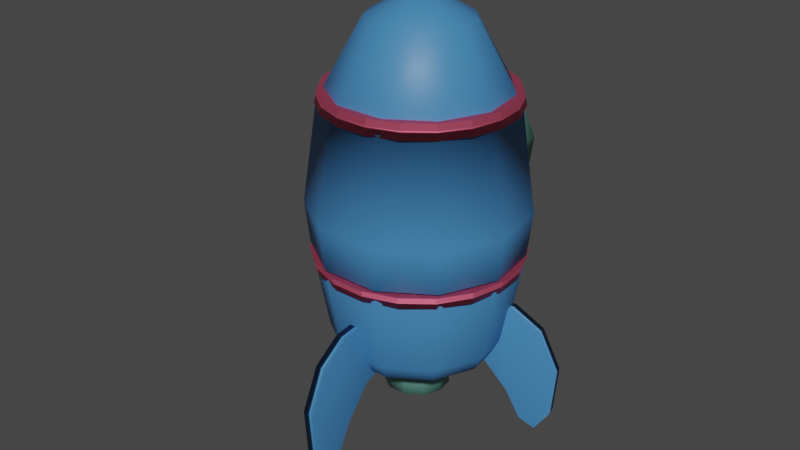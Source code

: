 # Source: Nau_espacial_COLORES_BASE.blend  (saved by Blender 3.1.7; exported with 4.5.12 LTS)
import bpy
from mathutils import Matrix  # noqa: F401  (used for matrix-valued properties, if any)

bpy.ops.wm.read_factory_settings(use_empty=True)
scene = bpy.context.scene
scene.name = 'Scene'

# ---- collections
col_collection = bpy.data.collections.new('Collection'); scene.collection.children.link(col_collection)

# ---- materials (node trees are filled in below, after node groups)
mat_nau_spacial = bpy.data.materials.new('nau spacial')
mat_nau_spacial.use_transparent_shadow = False
mat_metal = bpy.data.materials.new('metal')
mat_metal.use_transparent_shadow = False
mat_material_004 = bpy.data.materials.new('Material.004')
mat_material_004.use_transparent_shadow = False
mat_material_005 = bpy.data.materials.new('Material.005')
mat_material_005.use_transparent_shadow = False

# ---- material node trees
mat_nau_spacial.use_nodes = True; mat_nau_spacial.node_tree.nodes.clear()
_N = mat_nau_spacial.node_tree.nodes; _L = mat_nau_spacial.node_tree.links
n0 = _N.new('ShaderNodeShaderToRGB'); n0.name = 'Sombreador a RVA'; n0.location = (154, 337)
n1 = _N.new('ShaderNodeValToRGB'); n1.name = 'Rampa de color'; n1.location = (360, 447)
n1.color_ramp.interpolation = 'CONSTANT'
while len(n1.color_ramp.elements) > 1: n1.color_ramp.elements.remove(n1.color_ramp.elements[-1])
n1.color_ramp.elements[0].position = 0.1136; n1.color_ramp.elements[0].color = (0.04421, 0.08282, 0.2594, 1.0)
_e = n1.color_ramp.elements.new(0.2602); _e.color = (0.05448, 0.2195, 0.4969, 1.0)
_e = n1.color_ramp.elements.new(0.4614); _e.color = (0.0865, 0.4851, 0.9823, 1.0)
_e = n1.color_ramp.elements.new(0.6318); _e.color = (0.4397, 0.5711, 1.0, 1.0)
n2 = _N.new('ShaderNodeOutputMaterial'); n2.name = 'Material Output'; n2.location = (228, 50)
n3 = _N.new('ShaderNodeBsdfPrincipled'); n3.name = 'Principled BSDF'; n3.location = (-119, 304)
n3.distribution = 'GGX'
n3.subsurface_method = 'BURLEY'
n3.inputs[0].default_value = (0.05448, 0.2195, 0.4969, 1.0)
n3.inputs[3].default_value = 1.45
n3.inputs[27].default_value = (0.0, 0.0, 0.0, 1.0)
n3.inputs[28].default_value = 1.0
_L.new(n0.outputs[0], n1.inputs[0])
_L.new(n3.outputs[0], n2.inputs[0])
n2.is_active_output = True
mat_metal.use_nodes = True; mat_metal.node_tree.nodes.clear()
_N = mat_metal.node_tree.nodes; _L = mat_metal.node_tree.links
n0 = _N.new('ShaderNodeBsdfPrincipled'); n0.name = 'Principled BSDF'; n0.location = (-225, 295)
n0.width = 180
n0.distribution = 'GGX'
n0.subsurface_method = 'BURLEY'
n0.inputs[0].default_value = (0.1248, 0.3095, 0.2623, 1.0)
n0.inputs[3].default_value = 1.45
n0.inputs[27].default_value = (0.0, 0.0, 0.0, 1.0)
n0.inputs[28].default_value = 1.0
n1 = _N.new('ShaderNodeShaderToRGB'); n1.name = 'Sombreador a RVA'; n1.location = (34, 284)
n2 = _N.new('ShaderNodeValToRGB'); n2.name = 'Rampa de color'; n2.location = (216, 290)
n2.color_ramp.interpolation = 'CONSTANT'
while len(n2.color_ramp.elements) > 1: n2.color_ramp.elements.remove(n2.color_ramp.elements[-1])
n2.color_ramp.elements[0].position = 0.0; n2.color_ramp.elements[0].color = (0.0335, 0.1108, 0.09047, 1.0)
_e = n2.color_ramp.elements.new(0.1318); _e.color = (0.1248, 0.3095, 0.2623, 1.0)
_e = n2.color_ramp.elements.new(0.3409); _e.color = (0.3263, 0.4617, 0.4301, 1.0)
_e = n2.color_ramp.elements.new(0.5909); _e.color = (0.7041, 1.0, 0.9308, 1.0)
n3 = _N.new('ShaderNodeOutputMaterial'); n3.name = 'Material Output'; n3.location = (70, 13)
_L.new(n1.outputs[0], n2.inputs[0])
_L.new(n0.outputs[0], n3.inputs[0])
n3.is_active_output = True
mat_material_004.use_nodes = True; mat_material_004.node_tree.nodes.clear()
_N = mat_material_004.node_tree.nodes; _L = mat_material_004.node_tree.links
n0 = _N.new('ShaderNodeBsdfPrincipled'); n0.name = 'Principled BSDF'; n0.location = (10, 300)
n0.distribution = 'GGX'
n0.subsurface_method = 'BURLEY'
n0.inputs[0].default_value = (1.0, 0.159, 0.2789, 1.0)
n0.inputs[1].default_value = 1.0
n0.inputs[2].default_value = 0.6182
n0.inputs[3].default_value = 1.45
n0.inputs[13].default_value = 1.0
n0.inputs[27].default_value = (0.0, 0.0, 0.0, 1.0)
n0.inputs[28].default_value = 1.0
n1 = _N.new('ShaderNodeOutputMaterial'); n1.name = 'Material Output'; n1.location = (700, 228)
n2 = _N.new('ShaderNodeShaderToRGB'); n2.name = 'Sombreador a RVA'; n2.location = (282, 170)
n3 = _N.new('ShaderNodeValToRGB'); n3.name = 'Rampa de color'; n3.location = (405, 65)
n3.color_ramp.interpolation = 'CONSTANT'
while len(n3.color_ramp.elements) > 1: n3.color_ramp.elements.remove(n3.color_ramp.elements[-1])
n3.color_ramp.elements[0].position = 0.0; n3.color_ramp.elements[0].color = (0.9911, 0.04971, 0.3467, 1.0)
_e = n3.color_ramp.elements.new(0.04545); _e.color = (1.0, 0.159, 0.2789, 1.0)
_e = n3.color_ramp.elements.new(0.3909); _e.color = (1.0, 0.4621, 0.2307, 1.0)
_L.new(n2.outputs[0], n3.inputs[0])
_L.new(n0.outputs[0], n1.inputs[0])
n1.is_active_output = True
mat_material_005.use_nodes = True; mat_material_005.node_tree.nodes.clear()
_N = mat_material_005.node_tree.nodes; _L = mat_material_005.node_tree.links
n0 = _N.new('ShaderNodeOutputMaterial'); n0.name = 'Material Output'; n0.location = (456, 313)
n1 = _N.new('ShaderNodeBsdfPrincipled'); n1.name = 'Principled BSDF'; n1.location = (-328, 332)
n1.distribution = 'GGX'
n1.subsurface_method = 'BURLEY'
n1.inputs[0].default_value = (0.008023, 0.02732, 0.1195, 1.0)
n1.inputs[3].default_value = 1.45
n1.inputs[27].default_value = (0.0, 0.0, 0.0, 1.0)
n1.inputs[28].default_value = 1.0
n2 = _N.new('ShaderNodeValToRGB'); n2.name = 'Rampa de color'; n2.location = (189, 159)
n2.color_ramp.interpolation = 'CONSTANT'
while len(n2.color_ramp.elements) > 1: n2.color_ramp.elements.remove(n2.color_ramp.elements[-1])
n2.color_ramp.elements[0].position = 0.1136; n2.color_ramp.elements[0].color = (0.003923, 0.01075, 0.03989, 1.0)
_e = n2.color_ramp.elements.new(0.375); _e.color = (0.008023, 0.02732, 0.1195, 1.0)
_e = n2.color_ramp.elements.new(0.6); _e.color = (0.05286, 0.1022, 0.2874, 1.0)
_e = n2.color_ramp.elements.new(0.858); _e.color = (0.5305, 0.5149, 1.0, 1.0)
n3 = _N.new('ShaderNodeShaderToRGB'); n3.name = 'Sombreador a RVA'; n3.location = (-21, 124)
_L.new(n3.outputs[0], n2.inputs[0])
_L.new(n1.outputs[0], n0.inputs[0])
n0.is_active_output = True

# ---- world
world_world = bpy.data.worlds.new('World'); scene.world = world_world
world_world.use_nodes = True; world_world.node_tree.nodes.clear()
_N = world_world.node_tree.nodes; _L = world_world.node_tree.links
n0 = _N.new('ShaderNodeOutputWorld'); n0.name = 'World Output'; n0.location = (300, 300)
n1 = _N.new('ShaderNodeBackground'); n1.name = 'Background'; n1.location = (10, 300)
n1.inputs[0].default_value = (0.05088, 0.05088, 0.05088, 1.0)
_L.new(n1.outputs[0], n0.inputs[0])
n0.is_active_output = True
world_world.color = (0.05088, 0.05088, 0.05088)
world_world.use_sun_shadow = False
world_world.sun_shadow_jitter_overblur = 0.0

# ---- meshes
me_cilindro_001 = bpy.data.meshes.new('Cilindro.001')
me_cilindro_001.from_pydata([(-2.347e-09, 1.158, -0.08198), (0.0, 1.0, 1.0), (0.6258, 0.9738, -0.08198), (0.5406, 0.8413, 1.0), (1.053, 0.4809, -0.08198), (0.9096, 0.4154, 1.0), (1.146, -0.1647, -0.08198), (0.9898, -0.1423, 1.0), (0.8748, -0.758, -0.08198), (0.7557, -0.6549, 1.0), (0.3261, -1.111, -0.08198), (0.2817, -0.9595, 1.0), (-0.3261, -1.111, -0.08198), (-0.2817, -0.9595, 1.0), (-0.8748, -0.758, -0.08198), (-0.7557, -0.6549, 1.0), (-1.146, -0.1647, -0.08198), (-0.9898, -0.1423, 1.0), (-1.053, 0.4809, -0.08198), (-0.9096, 0.4154, 1.0), (-0.6258, 0.9738, -0.08198), (-0.5406, 0.8413, 1.0), (0.2938, 0.4572, 1.822), (-1.096e-08, 0.5435, 1.822), (0.4944, 0.2258, 1.822), (0.538, -0.07735, 1.822), (0.4108, -0.3559, 1.822), (0.1531, -0.5215, 1.822), (-0.1531, -0.5215, 1.822), (-0.4108, -0.3559, 1.822), (-0.538, -0.07735, 1.822), (-0.4944, 0.2258, 1.822), (-0.2938, 0.4572, 1.822), (0.08173, 0.1272, 2.04), (2.929e-08, 0.1512, 2.04), (0.1375, 0.0628, 2.04), (0.1496, -0.02151, 2.04), (0.1142, -0.09899, 2.04), (0.04259, -0.145, 2.04), (-0.04259, -0.145, 2.04), (-0.1142, -0.09899, 2.04), (-0.1496, -0.02151, 2.04), (-0.1375, 0.0628, 2.04), (-0.08173, 0.1272, 2.04), (1.743e-08, 0.9295, -1.53), (0.5025, 0.7819, -1.53), (0.8455, 0.3861, -1.53), (0.92, -0.1323, -1.53), (0.7025, -0.6087, -1.53), (0.2619, -0.8918, -1.53), (-0.2619, -0.8918, -1.53), (-0.7025, -0.6087, -1.53), (-0.92, -0.1323, -1.53), (-0.8455, 0.3861, -1.53), (-0.5025, 0.7819, -1.53), (5.96e-08, 0.538, -1.816), (4.261e-08, 0.8433, -1.694), (0.2909, 0.4526, -1.816), (0.4559, 0.7095, -1.694), (0.4894, 0.2235, -1.816), (0.7671, 0.3503, -1.694), (0.5326, -0.07657, -1.816), (0.8348, -0.12, -1.694), (0.4066, -0.3523, -1.816), (0.6374, -0.5523, -1.694), (0.1516, -0.5163, -1.816), (0.2376, -0.8092, -1.694), (-0.1516, -0.5163, -1.816), (-0.2376, -0.8092, -1.694), (-0.4066, -0.3523, -1.816), (-0.6374, -0.5523, -1.694), (-0.5326, -0.07657, -1.816), (-0.8348, -0.12, -1.694), (-0.4894, 0.2235, -1.816), (-0.7671, 0.3503, -1.694), (-0.2909, 0.4526, -1.816), (-0.4559, 0.7095, -1.694), (0.5208, 0.8104, 1.066), (0.5406, 0.8413, 1.0), (0.5076, 0.7898, 0.9922), (0.0, 1.0, 1.0), (-8.808e-10, 0.9633, 1.066), (9.616e-07, 0.9388, 0.9922), (0.8763, 0.4002, 1.066), (0.9096, 0.4154, 1.0), (0.854, 0.39, 0.9922), (0.9535, -0.1371, 1.066), (0.9898, -0.1423, 1.0), (0.9329, -0.1341, 0.9857), (0.728, -0.6308, 1.066), (0.7557, -0.6549, 1.0), (0.7123, -0.6172, 0.9857), (0.2714, -0.9243, 1.066), (0.2817, -0.9595, 1.0), (0.2655, -0.9043, 0.9857), (-0.2714, -0.9243, 1.066), (-0.2817, -0.9595, 1.0), (-0.2645, -0.9008, 0.9922), (-0.728, -0.6308, 1.066), (-0.7557, -0.6549, 1.0), (-0.7095, -0.6148, 0.9922), (-0.9535, -0.1371, 1.066), (-0.9898, -0.1423, 1.0), (-0.9329, -0.1341, 0.9857), (-0.8763, 0.4002, 1.066), (-0.9096, 0.4154, 1.0), (-0.8573, 0.3915, 0.9857), (-0.5208, 0.8104, 1.066), (-0.5406, 0.8413, 1.0), (-0.5076, 0.7898, 0.9922), (3.14e-09, 1.084, -0.6943), (1.093e-09, 1.108, -0.5469), (9.638e-07, 1.051, -0.5803), (0.5989, 0.9319, -0.5469), (0.5861, 0.9121, -0.6943), (0.568, 0.8838, -0.5803), (1.008, 0.4602, -0.5469), (0.9862, 0.4504, -0.6943), (0.9557, 0.4364, -0.5803), (1.096, -0.1576, -0.5469), (1.073, -0.1543, -0.6943), (1.04, -0.1495, -0.5803), (0.8371, -0.7254, -0.5469), (0.8194, -0.71, -0.6943), (0.794, -0.688, -0.5803), (0.3121, -1.063, -0.5469), (0.3054, -1.04, -0.6943), (0.296, -1.008, -0.5803), (-0.3121, -1.063, -0.5469), (-0.3054, -1.04, -0.6943), (-0.296, -1.008, -0.5803), (-0.8371, -0.7254, -0.5469), (-0.8194, -0.71, -0.6943), (-0.794, -0.688, -0.5803), (-1.096, -0.1576, -0.5469), (-1.073, -0.1543, -0.6943), (-1.04, -0.1495, -0.5803), (-1.008, 0.4602, -0.5469), (-0.9862, 0.4504, -0.6943), (-0.9557, 0.4364, -0.5803), (-0.5989, 0.9319, -0.5469), (-0.5861, 0.9121, -0.6943), (-0.568, 0.8838, -0.5803)], [], [(0, 1, 3, 2), (2, 3, 5, 4), (4, 5, 7, 6), (6, 7, 9, 8), (8, 9, 11, 10), (10, 11, 13, 12), (12, 13, 15, 14), (14, 15, 17, 16), (16, 17, 19, 18), (101, 98, 29, 30), (18, 19, 21, 20), (20, 21, 1, 0), (126, 129, 50, 49), (95, 92, 27, 28), (98, 95, 28, 29), (92, 89, 26, 27), (11, 9, 90, 93), (83, 77, 22, 24), (89, 86, 25, 26), (86, 83, 24, 25), (3, 1, 80, 78), (110, 114, 45, 44), (107, 104, 31, 32), (104, 101, 30, 31), (32, 31, 42, 43), (81, 107, 32, 23), (19, 17, 102, 105), (13, 11, 93, 96), (7, 5, 84, 87), (21, 19, 105, 108), (15, 13, 96, 99), (9, 7, 87, 90), (1, 21, 108, 80), (5, 3, 78, 84), (17, 15, 99, 102), (33, 34, 43, 42, 41, 40, 39, 38, 37, 36, 35), (29, 28, 39, 40), (26, 25, 36, 37), (23, 32, 43, 34), (22, 23, 34, 33), (30, 29, 40, 41), (27, 26, 37, 38), (24, 22, 33, 35), (31, 30, 41, 42), (28, 27, 38, 39), (25, 24, 35, 36), (135, 138, 53, 52), (123, 126, 49, 48), (141, 110, 44, 54), (120, 123, 48, 47), (0, 2, 113, 111), (117, 120, 47, 46), (138, 141, 54, 53), (132, 135, 52, 51), (14, 16, 134, 131), (129, 132, 51, 50), (114, 117, 46, 45), (8, 10, 125, 122), (2, 4, 116, 113), (45, 46, 60, 58), (16, 18, 137, 134), (10, 12, 128, 125), (4, 6, 119, 116), (18, 20, 140, 137), (12, 14, 131, 128), (6, 8, 122, 119), (55, 57, 59, 61, 63, 65, 67, 69, 71, 73, 75), (46, 47, 62, 60), (47, 48, 64, 62), (48, 49, 66, 64), (49, 50, 68, 66), (50, 51, 70, 68), (51, 52, 72, 70), (52, 53, 74, 72), (53, 54, 76, 74), (44, 45, 58, 56), (20, 0, 111, 140), (57, 55, 56, 58), (59, 57, 58, 60), (61, 59, 60, 62), (63, 61, 62, 64), (65, 63, 64, 66), (67, 65, 66, 68), (69, 67, 68, 70), (71, 69, 70, 72), (73, 71, 72, 74), (75, 73, 74, 76), (55, 75, 76, 56), (54, 44, 56, 76), (78, 80, 82, 79), (79, 82, 81, 77), (84, 78, 79, 85), (85, 79, 77, 83), (87, 84, 85, 88), (88, 85, 83, 86), (90, 87, 88, 91), (91, 88, 86, 89), (93, 90, 91, 94), (94, 91, 89, 92), (96, 93, 94, 97), (97, 94, 92, 95), (99, 96, 97, 100), (100, 97, 95, 98), (102, 99, 100, 103), (103, 100, 98, 101), (105, 102, 103, 106), (106, 103, 101, 104), (108, 105, 106, 109), (109, 106, 104, 107), (80, 108, 109, 82), (82, 109, 107, 81), (111, 113, 115, 112), (112, 115, 114, 110), (113, 116, 118, 115), (115, 118, 117, 114), (116, 119, 121, 118), (118, 121, 120, 117), (119, 122, 124, 121), (121, 124, 123, 120), (122, 125, 127, 124), (124, 127, 126, 123), (125, 128, 130, 127), (127, 130, 129, 126), (128, 131, 133, 130), (130, 133, 132, 129), (131, 134, 136, 133), (133, 136, 135, 132), (134, 137, 139, 136), (136, 139, 138, 135), (137, 140, 142, 139), (139, 142, 141, 138), (140, 111, 112, 142), (142, 112, 110, 141), (77, 81, 23, 22)])
me_cilindro_001.polygons.foreach_set('use_smooth', [True] * 134)
_uv = me_cilindro_001.uv_layers.new(name='MapaUV')
_uv.uv.foreach_set('vector', [0.06215, 0.4073, 0.1935, 0.408, 0.1938, 0.478, 0.06449, 0.4824, 0.06449, 0.4824, 0.1938, 0.478, 0.1967, 0.5468, 0.06965, 0.5561, 0.06965, 0.5561, 0.1967, 0.5468, 0.2023, 0.6144, 0.07753, 0.6285, 0.07753, 0.6285, 0.2023, 0.6144, 0.2106, 0.6808, 0.08794, 0.6997, 0.08794, 0.6997, 0.2106, 0.6808, 0.2216, 0.7459, 0.1005, 0.7702, 0.1005, 0.7702, 0.2216, 0.7459, 0.2362, 0.809, 0.115, 0.8424, 0.09531, 0.01194, 0.2362, 0.04527, 0.2211, 0.119, 0.08278, 0.09517, 0.08278, 0.09517, 0.2211, 0.119, 0.2097, 0.1924, 0.07303, 0.1752, 0.07303, 0.1752, 0.2097, 0.1924, 0.2013, 0.2651, 0.06635, 0.2537, 0.7465, 0.04798, 0.8047, 0.01824, 0.8389, 0.1165, 0.8061, 0.1332, 0.06635, 0.2537, 0.2013, 0.2651, 0.196, 0.337, 0.06274, 0.3311, 0.06274, 0.3311, 0.196, 0.337, 0.1935, 0.408, 0.06215, 0.4073, 0.3211, 0.06942, 0.3572, 0.005382, 0.4436, 0.06007, 0.4126, 0.115, 0.8687, 0.4818, 0.8047, 0.469, 0.8389, 0.3708, 0.875, 0.378, 0.8047, 0.01824, 0.8687, 0.005382, 0.875, 0.1092, 0.8389, 0.1165, 0.8047, 0.469, 0.7465, 0.4392, 0.8061, 0.354, 0.8389, 0.3708, 0.5455, 1.0, 0.6364, 1.0, 0.6364, 1.0, 0.5455, 1.0, 0.6645, 0.3391, 0.6468, 0.2763, 0.7499, 0.262, 0.7598, 0.2975, 0.7465, 0.4392, 0.6986, 0.3949, 0.7791, 0.3289, 0.8061, 0.354, 0.6986, 0.3949, 0.6645, 0.3391, 0.7598, 0.2975, 0.7791, 0.3289, 0.9091, 1.0, 1.0, 1.0, 1.0, 1.0, 0.9091, 1.0, 0.247, 0.4255, 0.247, 0.352, 0.3491, 0.3572, 0.3491, 0.4202, 0.6645, 0.1481, 0.6986, 0.09237, 0.7791, 0.1583, 0.7598, 0.1897, 0.6986, 0.09237, 0.7465, 0.04798, 0.8061, 0.1332, 0.7791, 0.1583, 0.5123, 0.7533, 0.5432, 0.7333, 0.5606, 0.7844, 0.552, 0.79, 0.6468, 0.211, 0.6645, 0.1481, 0.7598, 0.1897, 0.7499, 0.2252, 0.1818, 1.0, 0.2727, 1.0, 0.2727, 1.0, 0.1818, 1.0, 0.4545, 1.0, 0.5455, 1.0, 0.5455, 1.0, 0.4545, 1.0, 0.7273, 1.0, 0.8182, 1.0, 0.8182, 1.0, 0.7273, 1.0, 0.09091, 1.0, 0.1818, 1.0, 0.1818, 1.0, 0.09091, 1.0, 0.3636, 1.0, 0.4545, 1.0, 0.4545, 1.0, 0.3636, 1.0, 0.6364, 1.0, 0.7273, 1.0, 0.7273, 1.0, 0.6364, 1.0, -1.788e-07, 1.0, 0.09091, 1.0, 0.09091, 1.0, -1.788e-07, 1.0, 0.8182, 1.0, 0.9091, 1.0, 0.9091, 1.0, 0.8182, 1.0, 0.2727, 1.0, 0.3636, 1.0, 0.3636, 1.0, 0.2727, 1.0, 0.1731, 0.8931, 0.1638, 0.8973, 0.1536, 0.8959, 0.1459, 0.8892, 0.143, 0.8793, 0.1459, 0.8695, 0.1536, 0.8628, 0.1638, 0.8613, 0.1731, 0.8656, 0.1787, 0.8742, 0.1787, 0.8845, 0.6136, 0.7454, 0.6361, 0.7746, 0.5864, 0.7959, 0.5802, 0.7878, 0.58, 0.8779, 0.5432, 0.875, 0.5606, 0.8239, 0.5708, 0.8247, 0.4947, 0.7857, 0.5123, 0.7533, 0.552, 0.79, 0.5471, 0.799, 0.4947, 0.8226, 0.4947, 0.7857, 0.5471, 0.799, 0.5471, 0.8093, 0.58, 0.7304, 0.6136, 0.7454, 0.5802, 0.7878, 0.5708, 0.7836, 0.6136, 0.8629, 0.58, 0.8779, 0.5708, 0.8247, 0.5802, 0.8205, 0.5123, 0.855, 0.4947, 0.8226, 0.5471, 0.8093, 0.552, 0.8183, 0.5432, 0.7333, 0.58, 0.7304, 0.5708, 0.7836, 0.5606, 0.7844, 0.6361, 0.8337, 0.6136, 0.8629, 0.5802, 0.8205, 0.5864, 0.8124, 0.5432, 0.875, 0.5123, 0.855, 0.552, 0.8183, 0.5606, 0.8239, 0.2918, 0.6406, 0.2695, 0.5706, 0.3684, 0.5446, 0.3875, 0.6047, 0.2918, 0.1368, 0.3211, 0.06942, 0.4126, 0.115, 0.3875, 0.1728, 0.2545, 0.4986, 0.247, 0.4255, 0.3491, 0.4202, 0.3555, 0.4829, 0.2695, 0.2069, 0.2918, 0.1368, 0.3875, 0.1728, 0.3684, 0.2328, 0.06215, 0.4073, 0.06449, 0.4824, 0.008965, 0.4857, 0.005676, 0.4086, 0.2545, 0.2788, 0.2695, 0.2069, 0.3684, 0.2328, 0.3555, 0.2945, 0.2695, 0.5706, 0.2545, 0.4986, 0.3555, 0.4829, 0.3684, 0.5446, 0.3211, 0.708, 0.2918, 0.6406, 0.3875, 0.6047, 0.4126, 0.6625, 0.08278, 0.09517, 0.07303, 0.1752, 0.01398, 0.1699, 0.02259, 0.08818, 0.3572, 0.772, 0.3211, 0.708, 0.4126, 0.6625, 0.4436, 0.7174, 0.247, 0.352, 0.2545, 0.2788, 0.3555, 0.2945, 0.3491, 0.3572, 0.08794, 0.6997, 0.1005, 0.7702, 0.0488, 0.78, 0.03552, 0.7087, 0.06449, 0.4824, 0.06965, 0.5561, 0.01515, 0.5615, 0.008965, 0.4857, 0.6468, 0.7003, 0.6631, 0.6395, 0.6838, 0.648, 0.669, 0.7033, 0.07303, 0.1752, 0.06635, 0.2537, 0.008153, 0.2505, 0.01398, 0.1699, 0.1005, 0.7702, 0.115, 0.8424, 0.06186, 0.8506, 0.0488, 0.78, 0.06965, 0.5561, 0.07753, 0.6285, 0.02408, 0.6359, 0.01515, 0.5615, 0.06635, 0.2537, 0.06274, 0.3311, 0.005382, 0.3301, 0.008153, 0.2505, 0.09531, 0.01194, 0.08278, 0.09517, 0.02259, 0.08818, 0.03272, 0.005382, 0.07753, 0.6285, 0.08794, 0.6997, 0.03552, 0.7087, 0.02408, 0.6359, 0.07934, 0.9895, 0.04323, 0.9843, 0.01566, 0.9604, 0.005382, 0.9254, 0.01566, 0.8904, 0.04323, 0.8665, 0.07934, 0.8613, 0.1125, 0.8765, 0.1322, 0.9072, 0.1322, 0.9437, 0.1125, 0.9743, 0.6631, 0.6395, 0.6947, 0.5849, 0.7124, 0.5985, 0.6838, 0.648, 0.6947, 0.5849, 0.7393, 0.5404, 0.7529, 0.5581, 0.7124, 0.5985, 0.7393, 0.5404, 0.7939, 0.5089, 0.8024, 0.5295, 0.7529, 0.5581, 0.7939, 0.5089, 0.8547, 0.4926, 0.8576, 0.5148, 0.8024, 0.5295, 0.8547, 0.9711, 0.7939, 0.9548, 0.8024, 0.9341, 0.8576, 0.9489, 0.7939, 0.9548, 0.7393, 0.9233, 0.7529, 0.9056, 0.8024, 0.9341, 0.7393, 0.9233, 0.6947, 0.8788, 0.7124, 0.8652, 0.7529, 0.9056, 0.6947, 0.8788, 0.6631, 0.8242, 0.6838, 0.8157, 0.7124, 0.8652, 0.6468, 0.7634, 0.6468, 0.7003, 0.669, 0.7033, 0.669, 0.7604, 0.06274, 0.3311, 0.06215, 0.4073, 0.005676, 0.4086, 0.005382, 0.3301, 0.4022, 0.9384, 0.4206, 0.907, 0.4587, 0.9173, 0.4299, 0.9666, 0.3703, 0.9563, 0.4022, 0.9384, 0.4299, 0.9666, 0.38, 0.9946, 0.3339, 0.9556, 0.3703, 0.9563, 0.38, 0.9946, 0.3228, 0.9936, 0.3027, 0.9366, 0.3339, 0.9556, 0.3228, 0.9936, 0.274, 0.9637, 0.2855, 0.9044, 0.3027, 0.9366, 0.274, 0.9637, 0.247, 0.9134, 0.2868, 0.868, 0.2855, 0.9044, 0.247, 0.9134, 0.2491, 0.8562, 0.3339, 0.8218, 0.3027, 0.8408, 0.274, 0.8137, 0.3228, 0.7839, 0.3703, 0.8211, 0.3339, 0.8218, 0.3228, 0.7839, 0.38, 0.7828, 0.4022, 0.839, 0.3703, 0.8211, 0.38, 0.7828, 0.4299, 0.8108, 0.4206, 0.8705, 0.4022, 0.839, 0.4299, 0.8108, 0.4587, 0.8601, 0.4206, 0.907, 0.4206, 0.8705, 0.4587, 0.8601, 0.4587, 0.9173, 0.6631, 0.8242, 0.6468, 0.7634, 0.669, 0.7604, 0.6838, 0.8157, 0.8881, 0.4224, 0.9076, 0.3495, 0.9147, 0.3538, 0.8961, 0.4235, 0.8961, 0.4235, 0.9147, 0.3538, 0.9248, 0.3555, 0.9064, 0.4252, 0.8858, 0.4963, 0.8881, 0.4224, 0.8961, 0.4235, 0.8929, 0.4957, 0.8929, 0.4957, 0.8961, 0.4235, 0.9064, 0.4252, 0.9022, 0.4953, 0.8977, 0.5606, 0.8858, 0.4963, 0.8929, 0.4957, 0.9035, 0.5588, 0.9035, 0.5588, 0.8929, 0.4957, 0.9022, 0.4953, 0.912, 0.5564, 0.9209, 0.6136, 0.8977, 0.5606, 0.9035, 0.5588, 0.9256, 0.6108, 0.9256, 0.6108, 0.9035, 0.5588, 0.912, 0.5564, 0.9324, 0.6071, 0.9516, 0.655, 0.9209, 0.6136, 0.9256, 0.6108, 0.9552, 0.6517, 0.9552, 0.6517, 0.9256, 0.6108, 0.9324, 0.6071, 0.9603, 0.6471, 0.987, 0.6856, 0.9516, 0.655, 0.9552, 0.6517, 0.9891, 0.6809, 0.9891, 0.6809, 0.9552, 0.6517, 0.9603, 0.6471, 0.9937, 0.6765, 0.9398, 0.06767, 0.9807, 0.005382, 0.9855, 0.01096, 0.947, 0.07127, 0.947, 0.07127, 0.9855, 0.01096, 0.9937, 0.01513, 0.9565, 0.07593, 0.9147, 0.1382, 0.9398, 0.06767, 0.947, 0.07127, 0.9215, 0.1398, 0.9215, 0.1398, 0.947, 0.07127, 0.9565, 0.07593, 0.9312, 0.1421, 0.9046, 0.2118, 0.9147, 0.1382, 0.9215, 0.1398, 0.9124, 0.2119, 0.9124, 0.2119, 0.9215, 0.1398, 0.9312, 0.1421, 0.9236, 0.2119, 0.9127, 0.2869, 0.9046, 0.2118, 0.9124, 0.2119, 0.9203, 0.2838, 0.9203, 0.2838, 0.9124, 0.2119, 0.9236, 0.2119, 0.9306, 0.2837, -1.788e-07, 1.0, 0.09091, 1.0, 0.09091, 1.0, 0.0008332, 1.0, 0.9147, 0.3538, 0.9203, 0.2838, 0.9306, 0.2837, 0.9248, 0.3555, 0.4543, 0.3893, 0.458, 0.2948, 0.4669, 0.296, 0.4643, 0.3887, 0.4643, 0.3887, 0.4669, 0.296, 0.4833, 0.2975, 0.4826, 0.3875, 0.458, 0.2948, 0.4761, 0.212, 0.4838, 0.2144, 0.4669, 0.296, 0.4669, 0.296, 0.4838, 0.2144, 0.498, 0.2183, 0.4833, 0.2975, 0.4761, 0.212, 0.5051, 0.1418, 0.5115, 0.1452, 0.4838, 0.2144, 0.4838, 0.2144, 0.5115, 0.1452, 0.5233, 0.1508, 0.498, 0.2183, 0.5051, 0.1418, 0.5416, 0.08446, 0.5467, 0.08843, 0.5115, 0.1452, 0.5115, 0.1452, 0.5467, 0.08843, 0.5563, 0.09531, 0.5233, 0.1508, 0.5416, 0.08446, 0.5829, 0.03962, 0.5868, 0.04387, 0.5467, 0.08843, 0.5467, 0.08843, 0.5868, 0.04387, 0.5941, 0.05157, 0.5563, 0.09531, 0.5829, 0.03962, 0.6266, 0.005382, 0.629, 0.01076, 0.5868, 0.04387, 0.5868, 0.04387, 0.629, 0.01076, 0.6361, 0.01838, 0.5941, 0.05157, 0.626, 0.7196, 0.5795, 0.6807, 0.5841, 0.6761, 0.6285, 0.7144, 0.6285, 0.7144, 0.5841, 0.6761, 0.5928, 0.6681, 0.6361, 0.7071, 0.5795, 0.6807, 0.536, 0.6284, 0.5419, 0.6243, 0.5841, 0.6761, 0.5841, 0.6761, 0.5419, 0.6243, 0.553, 0.6172, 0.5928, 0.6681, 0.536, 0.6284, 0.4984, 0.5625, 0.5057, 0.5591, 0.5419, 0.6243, 0.5419, 0.6243, 0.5057, 0.5591, 0.5193, 0.5534, 0.553, 0.6172, 0.4984, 0.5625, 0.4699, 0.4826, 0.4786, 0.4803, 0.5057, 0.5591, 0.5057, 0.5591, 0.4786, 0.4803, 0.4947, 0.4767, 0.5193, 0.5534, 0.4699, 0.4826, 0.4543, 0.3893, 0.4643, 0.3887, 0.4786, 0.4803, 0.4786, 0.4803, 0.4643, 0.3887, 0.4826, 0.3875, 0.4947, 0.4767, 0.6468, 0.2763, 0.6468, 0.211, 0.7499, 0.2252, 0.7499, 0.262])
me_cilindro_001.materials.append(mat_nau_spacial)
me_cilindro_001.use_remesh_fix_poles = True
me_cilindro_001.use_remesh_preserve_attributes = False
me_cilindro_001.use_paint_bone_selection = False
me_cilindro_001.use_paint_mask = True
me_cilindro_001.update()
me_cilindro_002 = bpy.data.meshes.new('Cilindro.002')
me_cilindro_002.from_pydata([(0.0, 1.0, -1.0), (4.879e-09, 0.6859, 1.0), (0.5406, 0.8413, -1.0), (0.3708, 0.577, 1.0), (0.9096, 0.4154, -1.0), (0.6239, 0.2849, 1.0), (0.9898, -0.1423, -1.0), (0.6789, -0.09761, 1.0), (0.7557, -0.6549, -1.0), (0.5183, -0.4491, 1.0), (0.2817, -0.9595, -1.0), (0.1932, -0.6581, 1.0), (-0.2817, -0.9595, -1.0), (-0.1932, -0.6581, 1.0), (-0.7557, -0.6549, -1.0), (-0.5183, -0.4491, 1.0), (-0.9898, -0.1423, -1.0), (-0.6789, -0.09761, 1.0), (-0.9096, 0.4154, -1.0), (-0.6239, 0.2849, 1.0), (-0.5406, 0.8413, -1.0), (-0.3708, 0.577, 1.0), (0.5406, 0.8413, 1.0), (0.0, 1.0, 1.0), (0.9096, 0.4154, 1.0), (0.9898, -0.1423, 1.0), (0.7557, -0.6549, 1.0), (0.2817, -0.9595, 1.0), (-0.2817, -0.9595, 1.0), (-0.7557, -0.6549, 1.0), (-0.9898, -0.1423, 1.0), (-0.9096, 0.4154, 1.0), (-0.5406, 0.8413, 1.0), (0.3708, 0.577, 0.7034), (4.879e-09, 0.6859, 0.7034), (0.6239, 0.2849, 0.7034), (0.6789, -0.09761, 0.7034), (0.5183, -0.4491, 0.7034), (0.1932, -0.6581, 0.7034), (-0.1932, -0.6581, 0.7034), (-0.5183, -0.4491, 0.7034), (-0.6789, -0.09761, 0.7034), (-0.6239, 0.2849, 0.7034), (-0.3708, 0.577, 0.7034)], [], [(0, 23, 22, 2), (2, 22, 24, 4), (4, 24, 25, 6), (6, 25, 26, 8), (8, 26, 27, 10), (10, 27, 28, 12), (12, 28, 29, 14), (14, 29, 30, 16), (16, 30, 31, 18), (11, 9, 37, 38), (18, 31, 32, 20), (20, 32, 23, 0), (0, 2, 4, 6, 8, 10, 12, 14, 16, 18, 20), (1, 3, 22, 23), (3, 5, 24, 22), (5, 7, 25, 24), (7, 9, 26, 25), (9, 11, 27, 26), (11, 13, 28, 27), (13, 15, 29, 28), (15, 17, 30, 29), (17, 19, 31, 30), (19, 21, 32, 31), (21, 1, 23, 32), (33, 34, 43, 42, 41, 40, 39, 38, 37, 36, 35), (5, 3, 33, 35), (19, 17, 41, 42), (13, 11, 38, 39), (7, 5, 35, 36), (21, 19, 42, 43), (15, 13, 39, 40), (9, 7, 36, 37), (1, 21, 43, 34), (3, 1, 34, 33), (17, 15, 40, 41)])
me_cilindro_002.polygons.foreach_set('use_smooth', [True] * 35)
_uv = me_cilindro_002.uv_layers.new(name='MapaUV')
_uv.uv.foreach_set('vector', [1.0, 0.5, 1.0, 1.0, 0.9091, 1.0, 0.9091, 0.5, 0.9091, 0.5, 0.9091, 1.0, 0.8182, 1.0, 0.8182, 0.5, 0.8182, 0.5, 0.8182, 1.0, 0.7273, 1.0, 0.7273, 0.5, 0.7273, 0.5, 0.7273, 1.0, 0.6364, 1.0, 0.6364, 0.5, 0.6364, 0.5, 0.6364, 1.0, 0.5455, 1.0, 0.5455, 0.5, 0.5455, 0.5, 0.5455, 1.0, 0.4545, 1.0, 0.4545, 0.5, 0.4545, 0.5, 0.4545, 1.0, 0.3636, 1.0, 0.3636, 0.5, 0.3636, 0.5, 0.3636, 1.0, 0.2727, 1.0, 0.2727, 0.5, 0.2727, 0.5, 0.2727, 1.0, 0.1818, 1.0, 0.1818, 0.5, 0.2964, 0.09206, 0.3744, 0.1422, 0.3744, 0.1422, 0.2964, 0.09206, 0.1818, 0.5, 0.1818, 1.0, 0.09091, 1.0, 0.09091, 0.5, 0.09091, 0.5, 0.09091, 1.0, -1.788e-07, 1.0, -1.788e-07, 0.5, 0.75, 0.49, 0.8798, 0.4519, 0.9683, 0.3497, 0.9876, 0.2158, 0.9314, 0.09283, 0.8176, 0.01972, 0.6824, 0.01972, 0.5686, 0.09283, 0.5124, 0.2158, 0.5317, 0.3497, 0.6202, 0.4519, 0.25, 0.4146, 0.339, 0.3885, 0.3798, 0.4519, 0.25, 0.49, 0.339, 0.3885, 0.3997, 0.3184, 0.4683, 0.3497, 0.3798, 0.4519, 0.3997, 0.3184, 0.4129, 0.2266, 0.4876, 0.2158, 0.4683, 0.3497, 0.4129, 0.2266, 0.3744, 0.1422, 0.4314, 0.09283, 0.4876, 0.2158, 0.3744, 0.1422, 0.2964, 0.09206, 0.3176, 0.01972, 0.4314, 0.09283, 0.2964, 0.09206, 0.2036, 0.09206, 0.1824, 0.01972, 0.3176, 0.01972, 0.2036, 0.09206, 0.1256, 0.1422, 0.06862, 0.09283, 0.1824, 0.01972, 0.1256, 0.1422, 0.08707, 0.2266, 0.01244, 0.2158, 0.06862, 0.09283, 0.08707, 0.2266, 0.1003, 0.3184, 0.03169, 0.3497, 0.01244, 0.2158, 0.1003, 0.3184, 0.161, 0.3885, 0.1202, 0.4519, 0.03169, 0.3497, 0.161, 0.3885, 0.25, 0.4146, 0.25, 0.49, 0.1202, 0.4519, 0.339, 0.3885, 0.25, 0.4146, 0.161, 0.3885, 0.1003, 0.3184, 0.08707, 0.2266, 0.1256, 0.1422, 0.2036, 0.09206, 0.2964, 0.09206, 0.3744, 0.1422, 0.4129, 0.2266, 0.3997, 0.3184, 0.3997, 0.3184, 0.339, 0.3885, 0.339, 0.3885, 0.3997, 0.3184, 0.1003, 0.3184, 0.08707, 0.2266, 0.08707, 0.2266, 0.1003, 0.3184, 0.2036, 0.09206, 0.2964, 0.09206, 0.2964, 0.09206, 0.2036, 0.09206, 0.4129, 0.2266, 0.3997, 0.3184, 0.3997, 0.3184, 0.4129, 0.2266, 0.161, 0.3885, 0.1003, 0.3184, 0.1003, 0.3184, 0.161, 0.3885, 0.1256, 0.1422, 0.2036, 0.09206, 0.2036, 0.09206, 0.1256, 0.1422, 0.3744, 0.1422, 0.4129, 0.2266, 0.4129, 0.2266, 0.3744, 0.1422, 0.25, 0.4146, 0.161, 0.3885, 0.161, 0.3885, 0.25, 0.4146, 0.339, 0.3885, 0.25, 0.4146, 0.25, 0.4146, 0.339, 0.3885, 0.08707, 0.2266, 0.1256, 0.1422, 0.1256, 0.1422, 0.08707, 0.2266])
me_cilindro_002.materials.append(mat_metal)
me_cilindro_002.use_remesh_fix_poles = True
me_cilindro_002.use_remesh_preserve_attributes = False
me_cilindro_002.update()
me_cilindro_003 = bpy.data.meshes.new('Cilindro.003')
me_cilindro_003.from_pydata([(-0.1641, 0.9672, -1.0), (-0.1641, 0.9672, 1.0), (0.3897, 0.9069, -1.0), (0.3897, 0.9069, 1.0), (0.8571, 0.5992, -1.0), (0.8571, 0.5992, 1.0), (0.9701, -0.03074, -1.0), (0.9701, -0.03074, 1.0), (0.6704, -0.3792, -1.0), (0.6704, -0.3792, 1.0), (0.1045, -0.1326, -1.0), (0.1045, -0.1326, 1.0), (-0.5246, -0.2376, -1.0), (-0.5246, -0.2376, 1.0), (-0.9789, -0.4252, -1.0), (-0.9789, -0.4252, 1.0), (-1.259, -0.3523, -1.0), (-1.259, -0.3523, 1.0), (-1.238, 0.0282, -1.0), (-1.238, 0.0282, 1.0), (-0.8032, 0.6641, -1.0), (-0.8032, 0.6641, 1.0)], [], [(0, 1, 3, 2), (2, 3, 5, 4), (4, 5, 7, 6), (6, 7, 9, 8), (8, 9, 11, 10), (10, 11, 13, 12), (12, 13, 15, 14), (14, 15, 17, 16), (16, 17, 19, 18), (3, 1, 21, 19, 17, 15, 13, 11, 9, 7, 5), (18, 19, 21, 20), (20, 21, 1, 0), (0, 2, 4, 6, 8, 10, 12, 14, 16, 18, 20)])
me_cilindro_003.polygons.foreach_set('use_smooth', [True] * 13)
_uv = me_cilindro_003.uv_layers.new(name='MapaUV')
_uv.uv.foreach_set('vector', [1.0, 0.5, 1.0, 1.0, 0.9091, 1.0, 0.9091, 0.5, 0.9091, 0.5, 0.9091, 1.0, 0.8182, 1.0, 0.8182, 0.5, 0.8182, 0.5, 0.8182, 1.0, 0.7273, 1.0, 0.7273, 0.5, 0.7273, 0.5, 0.7273, 1.0, 0.6364, 1.0, 0.6364, 0.5, 0.6364, 0.5, 0.6364, 1.0, 0.5455, 1.0, 0.5455, 0.5, 0.5455, 0.5, 0.5455, 1.0, 0.4545, 1.0, 0.4545, 0.5, 0.4545, 0.5, 0.4545, 1.0, 0.3636, 1.0, 0.3636, 0.5, 0.3636, 0.5, 0.3636, 1.0, 0.2727, 1.0, 0.2727, 0.5, 0.2727, 0.5, 0.2727, 1.0, 0.1818, 1.0, 0.1818, 0.5, 0.3798, 0.4519, 0.25, 0.49, 0.1202, 0.4519, 0.03169, 0.3497, 0.01244, 0.2158, 0.06862, 0.09283, 0.1824, 0.01972, 0.3176, 0.01972, 0.4314, 0.09283, 0.4876, 0.2158, 0.4683, 0.3497, 0.1818, 0.5, 0.1818, 1.0, 0.09091, 1.0, 0.09091, 0.5, 0.09091, 0.5, 0.09091, 1.0, -1.788e-07, 1.0, -1.788e-07, 0.5, 0.75, 0.49, 0.8798, 0.4519, 0.9683, 0.3497, 0.9876, 0.2158, 0.9314, 0.09283, 0.8176, 0.01972, 0.6824, 0.01972, 0.5686, 0.09283, 0.5124, 0.2158, 0.5317, 0.3497, 0.6202, 0.4519])
me_cilindro_003.materials.append(mat_nau_spacial)
me_cilindro_003.use_remesh_fix_poles = True
me_cilindro_003.use_remesh_preserve_attributes = False
me_cilindro_003.update()
me_cilindro_004 = bpy.data.meshes.new('Cilindro.004')
me_cilindro_004.from_pydata([(-0.1641, 0.9672, -1.0), (-0.1641, 0.9672, 1.0), (0.3897, 0.9069, -1.0), (0.3897, 0.9069, 1.0), (0.8571, 0.5992, -1.0), (0.8571, 0.5992, 1.0), (0.9701, -0.03074, -1.0), (0.9701, -0.03074, 1.0), (0.6704, -0.3792, -1.0), (0.6704, -0.3792, 1.0), (0.1045, -0.1326, -1.0), (0.1045, -0.1326, 1.0), (-0.5246, -0.2376, -1.0), (-0.5246, -0.2376, 1.0), (-0.9789, -0.4252, -1.0), (-0.9789, -0.4252, 1.0), (-1.259, -0.3523, -1.0), (-1.259, -0.3523, 1.0), (-1.238, 0.0282, -1.0), (-1.238, 0.0282, 1.0), (-0.8032, 0.6641, -1.0), (-0.8032, 0.6641, 1.0)], [], [(0, 1, 3, 2), (2, 3, 5, 4), (4, 5, 7, 6), (6, 7, 9, 8), (8, 9, 11, 10), (10, 11, 13, 12), (12, 13, 15, 14), (14, 15, 17, 16), (16, 17, 19, 18), (3, 1, 21, 19, 17, 15, 13, 11, 9, 7, 5), (18, 19, 21, 20), (20, 21, 1, 0), (0, 2, 4, 6, 8, 10, 12, 14, 16, 18, 20)])
me_cilindro_004.polygons.foreach_set('use_smooth', [True] * 13)
_uv = me_cilindro_004.uv_layers.new(name='MapaUV')
_uv.uv.foreach_set('vector', [1.0, 0.5, 1.0, 1.0, 0.9091, 1.0, 0.9091, 0.5, 0.9091, 0.5, 0.9091, 1.0, 0.8182, 1.0, 0.8182, 0.5, 0.8182, 0.5, 0.8182, 1.0, 0.7273, 1.0, 0.7273, 0.5, 0.7273, 0.5, 0.7273, 1.0, 0.6364, 1.0, 0.6364, 0.5, 0.6364, 0.5, 0.6364, 1.0, 0.5455, 1.0, 0.5455, 0.5, 0.5455, 0.5, 0.5455, 1.0, 0.4545, 1.0, 0.4545, 0.5, 0.4545, 0.5, 0.4545, 1.0, 0.3636, 1.0, 0.3636, 0.5, 0.3636, 0.5, 0.3636, 1.0, 0.2727, 1.0, 0.2727, 0.5, 0.2727, 0.5, 0.2727, 1.0, 0.1818, 1.0, 0.1818, 0.5, 0.3798, 0.4519, 0.25, 0.49, 0.1202, 0.4519, 0.03169, 0.3497, 0.01244, 0.2158, 0.06862, 0.09283, 0.1824, 0.01972, 0.3176, 0.01972, 0.4314, 0.09283, 0.4876, 0.2158, 0.4683, 0.3497, 0.1818, 0.5, 0.1818, 1.0, 0.09091, 1.0, 0.09091, 0.5, 0.09091, 0.5, 0.09091, 1.0, -1.788e-07, 1.0, -1.788e-07, 0.5, 0.75, 0.49, 0.8798, 0.4519, 0.9683, 0.3497, 0.9876, 0.2158, 0.9314, 0.09283, 0.8176, 0.01972, 0.6824, 0.01972, 0.5686, 0.09283, 0.5124, 0.2158, 0.5317, 0.3497, 0.6202, 0.4519])
me_cilindro_004.materials.append(mat_nau_spacial)
me_cilindro_004.use_remesh_fix_poles = True
me_cilindro_004.use_remesh_preserve_attributes = False
me_cilindro_004.update()
me_cilindro_005 = bpy.data.meshes.new('Cilindro.005')
me_cilindro_005.from_pydata([(-0.1641, 0.9672, -1.0), (-0.1641, 0.9672, 1.0), (0.3897, 0.9069, -1.0), (0.3897, 0.9069, 1.0), (0.8571, 0.5992, -1.0), (0.8571, 0.5992, 1.0), (0.9701, -0.03074, -1.0), (0.9701, -0.03074, 1.0), (0.6704, -0.3792, -1.0), (0.6704, -0.3792, 1.0), (0.1045, -0.1326, -1.0), (0.1045, -0.1326, 1.0), (-0.5246, -0.2376, -1.0), (-0.5246, -0.2376, 1.0), (-0.9789, -0.4252, -1.0), (-0.9789, -0.4252, 1.0), (-1.259, -0.3523, -1.0), (-1.259, -0.3523, 1.0), (-1.238, 0.0282, -1.0), (-1.238, 0.0282, 1.0), (-0.8032, 0.6641, -1.0), (-0.8032, 0.6641, 1.0)], [], [(0, 1, 3, 2), (2, 3, 5, 4), (4, 5, 7, 6), (6, 7, 9, 8), (8, 9, 11, 10), (10, 11, 13, 12), (12, 13, 15, 14), (14, 15, 17, 16), (16, 17, 19, 18), (3, 1, 21, 19, 17, 15, 13, 11, 9, 7, 5), (18, 19, 21, 20), (20, 21, 1, 0), (0, 2, 4, 6, 8, 10, 12, 14, 16, 18, 20)])
me_cilindro_005.polygons.foreach_set('use_smooth', [True] * 13)
_uv = me_cilindro_005.uv_layers.new(name='MapaUV')
_uv.uv.foreach_set('vector', [1.0, 0.5, 1.0, 1.0, 0.9091, 1.0, 0.9091, 0.5, 0.9091, 0.5, 0.9091, 1.0, 0.8182, 1.0, 0.8182, 0.5, 0.8182, 0.5, 0.8182, 1.0, 0.7273, 1.0, 0.7273, 0.5, 0.7273, 0.5, 0.7273, 1.0, 0.6364, 1.0, 0.6364, 0.5, 0.6364, 0.5, 0.6364, 1.0, 0.5455, 1.0, 0.5455, 0.5, 0.5455, 0.5, 0.5455, 1.0, 0.4545, 1.0, 0.4545, 0.5, 0.4545, 0.5, 0.4545, 1.0, 0.3636, 1.0, 0.3636, 0.5, 0.3636, 0.5, 0.3636, 1.0, 0.2727, 1.0, 0.2727, 0.5, 0.2727, 0.5, 0.2727, 1.0, 0.1818, 1.0, 0.1818, 0.5, 0.3798, 0.4519, 0.25, 0.49, 0.1202, 0.4519, 0.03169, 0.3497, 0.01244, 0.2158, 0.06862, 0.09283, 0.1824, 0.01972, 0.3176, 0.01972, 0.4314, 0.09283, 0.4876, 0.2158, 0.4683, 0.3497, 0.1818, 0.5, 0.1818, 1.0, 0.09091, 1.0, 0.09091, 0.5, 0.09091, 0.5, 0.09091, 1.0, -1.788e-07, 1.0, -1.788e-07, 0.5, 0.75, 0.49, 0.8798, 0.4519, 0.9683, 0.3497, 0.9876, 0.2158, 0.9314, 0.09283, 0.8176, 0.01972, 0.6824, 0.01972, 0.5686, 0.09283, 0.5124, 0.2158, 0.5317, 0.3497, 0.6202, 0.4519])
me_cilindro_005.materials.append(mat_nau_spacial)
me_cilindro_005.use_remesh_fix_poles = True
me_cilindro_005.use_remesh_preserve_attributes = False
me_cilindro_005.update()
me_cilindro_006 = bpy.data.meshes.new('Cilindro.006')
me_cilindro_006.from_pydata([(5.723e-09, 0.6315, -1.0), (4.022e-08, 0.9578, -0.01802), (0.3414, 0.5312, -1.0), (0.5178, 0.8058, -0.01802), (0.5744, 0.2623, -1.0), (0.8713, 0.3979, -0.01802), (0.6251, -0.08987, -1.0), (0.9481, -0.1363, -0.01802), (0.4772, -0.4135, -1.0), (0.7239, -0.6272, -0.01802), (0.1779, -0.6059, -1.0), (0.2699, -0.919, -0.01802), (-0.1779, -0.6059, -1.0), (-0.2699, -0.919, -0.01802), (-0.4772, -0.4135, -1.0), (-0.7239, -0.6272, -0.01802), (-0.6251, -0.08987, -1.0), (-0.9481, -0.1363, -0.01802), (-0.5744, 0.2623, -1.0), (-0.8713, 0.3979, -0.01802), (-0.3414, 0.5312, -1.0), (-0.5178, 0.8058, -0.01802), (0.4326, 0.6732, 0.1044), (-1.233e-07, 0.8002, 0.1044), (0.7279, 0.3324, 0.1044), (0.7921, -0.1139, 0.1044), (0.6048, -0.524, 0.1044), (0.2255, -0.7678, 0.1044), (-0.2255, -0.7678, 0.1044), (-0.6048, -0.524, 0.1044), (-0.7921, -0.1139, 0.1044), (-0.7279, 0.3324, 0.1044), (-0.4326, 0.6732, 0.1044), (0.4348, 0.6766, 0.5919), (-1.295e-07, 0.8043, 0.5919), (0.7316, 0.3341, 0.5919), (0.7961, -0.1145, 0.5919), (0.6078, -0.5267, 0.5919), (0.2266, -0.7717, 0.5919), (-0.2266, -0.7717, 0.5919), (-0.6078, -0.5267, 0.5919), (-0.7961, -0.1145, 0.5919), (-0.7316, 0.3341, 0.5919), (-0.4348, 0.6766, 0.5919), (0.0, 1.0, -1.0), (0.5406, 0.8413, -1.0), (0.9096, 0.4154, -1.0), (0.9898, -0.1423, -1.0), (0.7557, -0.6549, -1.0), (0.2817, -0.9595, -1.0), (-0.2817, -0.9595, -1.0), (-0.7557, -0.6549, -1.0), (-0.9898, -0.1423, -1.0), (-0.9096, 0.4154, -1.0), (-0.5406, 0.8413, -1.0), (-1.184e-08, 0.6315, -0.3014), (0.3414, 0.5312, -0.3014), (0.5744, 0.2623, -0.3014), (0.6251, -0.08987, -0.3014), (0.4772, -0.4135, -0.3014), (0.1779, -0.6059, -0.3014), (-0.1779, -0.6059, -0.3014), (-0.4772, -0.4135, -0.3014), (-0.6251, -0.08987, -0.3014), (-0.5744, 0.2623, -0.3014), (-0.3414, 0.5312, -0.3014)], [], [(44, 1, 3, 45), (45, 3, 5, 46), (46, 5, 7, 47), (47, 7, 9, 48), (48, 9, 11, 49), (49, 11, 13, 50), (50, 13, 15, 51), (51, 15, 17, 52), (52, 17, 19, 53), (9, 7, 25, 26), (53, 19, 21, 54), (54, 21, 1, 44), (4, 6, 58, 57), (28, 27, 38, 39), (3, 1, 23, 22), (7, 5, 24, 25), (1, 21, 32, 23), (5, 3, 22, 24), (21, 19, 31, 32), (19, 17, 30, 31), (17, 15, 29, 30), (15, 13, 28, 29), (13, 11, 27, 28), (11, 9, 26, 27), (33, 34, 43, 42, 41, 40, 39, 38, 37, 36, 35), (25, 24, 35, 36), (32, 31, 42, 43), (29, 28, 39, 40), (26, 25, 36, 37), (23, 32, 43, 34), (22, 23, 34, 33), (30, 29, 40, 41), (27, 26, 37, 38), (24, 22, 33, 35), (31, 30, 41, 42), (2, 0, 44, 45), (4, 2, 45, 46), (6, 4, 46, 47), (8, 6, 47, 48), (10, 8, 48, 49), (12, 10, 49, 50), (14, 12, 50, 51), (16, 14, 51, 52), (18, 16, 52, 53), (20, 18, 53, 54), (0, 20, 54, 44), (55, 56, 57, 58, 59, 60, 61, 62, 63, 64, 65), (18, 20, 65, 64), (12, 14, 62, 61), (6, 8, 59, 58), (20, 0, 55, 65), (0, 2, 56, 55), (14, 16, 63, 62), (8, 10, 60, 59), (2, 4, 57, 56), (16, 18, 64, 63), (10, 12, 61, 60)])
me_cilindro_006.polygons.foreach_set('use_smooth', [True] * 57)
_uv = me_cilindro_006.uv_layers.new(name='MapaUV')
_uv.uv.foreach_set('vector', [1.0, 0.5, 1.0, 1.0, 0.9091, 1.0, 0.9091, 0.5, 0.9091, 0.5, 0.9091, 1.0, 0.8182, 1.0, 0.8182, 0.5, 0.8182, 0.5, 0.8182, 1.0, 0.7273, 1.0, 0.7273, 0.5, 0.7273, 0.5, 0.7273, 1.0, 0.6364, 1.0, 0.6364, 0.5, 0.6364, 0.5, 0.6364, 1.0, 0.5455, 1.0, 0.5455, 0.5, 0.5455, 0.5, 0.5455, 1.0, 0.4545, 1.0, 0.4545, 0.5, 0.4545, 0.5, 0.4545, 1.0, 0.3636, 1.0, 0.3636, 0.5, 0.3636, 0.5, 0.3636, 1.0, 0.2727, 1.0, 0.2727, 0.5, 0.2727, 0.5, 0.2727, 1.0, 0.1818, 1.0, 0.1818, 0.5, 0.6364, 1.0, 0.7273, 1.0, 0.7273, 1.0, 0.6364, 1.0, 0.1818, 0.5, 0.1818, 1.0, 0.09091, 1.0, 0.09091, 0.5, 0.09091, 0.5, 0.09091, 1.0, -1.788e-07, 1.0, -1.788e-07, 0.5, 0.8879, 0.313, 0.9, 0.2284, 0.9, 0.2284, 0.8879, 0.313, 0.4545, 1.0, 0.5455, 1.0, 0.5455, 1.0, 0.4545, 1.0, 0.9091, 1.0, 1.0, 1.0, 1.0, 1.0, 0.9091, 1.0, 0.7273, 1.0, 0.8182, 1.0, 0.8182, 1.0, 0.7273, 1.0, -1.788e-07, 1.0, 0.09091, 1.0, 0.09091, 1.0, -1.788e-07, 1.0, 0.8182, 1.0, 0.9091, 1.0, 0.9091, 1.0, 0.8182, 1.0, 0.09091, 1.0, 0.1818, 1.0, 0.1818, 1.0, 0.09091, 1.0, 0.1818, 1.0, 0.2727, 1.0, 0.2727, 1.0, 0.1818, 1.0, 0.2727, 1.0, 0.3636, 1.0, 0.3636, 1.0, 0.2727, 1.0, 0.3636, 1.0, 0.4545, 1.0, 0.4545, 1.0, 0.3636, 1.0, 0.4545, 1.0, 0.5455, 1.0, 0.5455, 1.0, 0.4545, 1.0, 0.5455, 1.0, 0.6364, 1.0, 0.6364, 1.0, 0.5455, 1.0, 0.3798, 0.4519, 0.25, 0.49, 0.1202, 0.4519, 0.03169, 0.3497, 0.01244, 0.2158, 0.06862, 0.09283, 0.1824, 0.01972, 0.3176, 0.01972, 0.4314, 0.09283, 0.4876, 0.2158, 0.4683, 0.3497, 0.7273, 1.0, 0.8182, 1.0, 0.8182, 1.0, 0.7273, 1.0, 0.09091, 1.0, 0.1818, 1.0, 0.1818, 1.0, 0.09091, 1.0, 0.3636, 1.0, 0.4545, 1.0, 0.4545, 1.0, 0.3636, 1.0, 0.6364, 1.0, 0.7273, 1.0, 0.7273, 1.0, 0.6364, 1.0, -1.788e-07, 1.0, 0.09091, 1.0, 0.09091, 1.0, -1.788e-07, 1.0, 0.9091, 1.0, 1.0, 1.0, 1.0, 1.0, 0.9091, 1.0, 0.2727, 1.0, 0.3636, 1.0, 0.3636, 1.0, 0.2727, 1.0, 0.5455, 1.0, 0.6364, 1.0, 0.6364, 1.0, 0.5455, 1.0, 0.8182, 1.0, 0.9091, 1.0, 0.9091, 1.0, 0.8182, 1.0, 0.1818, 1.0, 0.2727, 1.0, 0.2727, 1.0, 0.1818, 1.0, 0.8319, 0.3775, 0.75, 0.4016, 0.75, 0.49, 0.8798, 0.4519, 0.8879, 0.313, 0.8319, 0.3775, 0.8798, 0.4519, 0.9683, 0.3497, 0.9, 0.2284, 0.8879, 0.313, 0.9683, 0.3497, 0.9876, 0.2158, 0.8645, 0.1508, 0.9, 0.2284, 0.9876, 0.2158, 0.9314, 0.09283, 0.7927, 0.1046, 0.8645, 0.1508, 0.9314, 0.09283, 0.8176, 0.01972, 0.7073, 0.1046, 0.7927, 0.1046, 0.8176, 0.01972, 0.6824, 0.01972, 0.6355, 0.1508, 0.7073, 0.1046, 0.6824, 0.01972, 0.5686, 0.09283, 0.6, 0.2284, 0.6355, 0.1508, 0.5686, 0.09283, 0.5124, 0.2158, 0.6121, 0.313, 0.6, 0.2284, 0.5124, 0.2158, 0.5317, 0.3497, 0.6681, 0.3775, 0.6121, 0.313, 0.5317, 0.3497, 0.6202, 0.4519, 0.75, 0.4016, 0.6681, 0.3775, 0.6202, 0.4519, 0.75, 0.49, 0.75, 0.4016, 0.8319, 0.3775, 0.8879, 0.313, 0.9, 0.2284, 0.8645, 0.1508, 0.7927, 0.1046, 0.7073, 0.1046, 0.6355, 0.1508, 0.6, 0.2284, 0.6121, 0.313, 0.6681, 0.3775, 0.6121, 0.313, 0.6681, 0.3775, 0.6681, 0.3775, 0.6121, 0.313, 0.7073, 0.1046, 0.6355, 0.1508, 0.6355, 0.1508, 0.7073, 0.1046, 0.9, 0.2284, 0.8645, 0.1508, 0.8645, 0.1508, 0.9, 0.2284, 0.6681, 0.3775, 0.75, 0.4016, 0.75, 0.4016, 0.6681, 0.3775, 0.75, 0.4016, 0.8319, 0.3775, 0.8319, 0.3775, 0.75, 0.4016, 0.6355, 0.1508, 0.6, 0.2284, 0.6, 0.2284, 0.6355, 0.1508, 0.8645, 0.1508, 0.7927, 0.1046, 0.7927, 0.1046, 0.8645, 0.1508, 0.8319, 0.3775, 0.8879, 0.313, 0.8879, 0.313, 0.8319, 0.3775, 0.6, 0.2284, 0.6121, 0.313, 0.6121, 0.313, 0.6, 0.2284, 0.7927, 0.1046, 0.7073, 0.1046, 0.7073, 0.1046, 0.7927, 0.1046])
me_cilindro_006.materials.append(mat_metal)
me_cilindro_006.use_remesh_fix_poles = True
me_cilindro_006.use_remesh_preserve_attributes = False
me_cilindro_006.update()
me_cilindro_008 = bpy.data.meshes.new('Cilindro.008')
me_cilindro_008.from_pydata([(0.0, 1.0, -1.0), (7.06e-10, 0.9684, 1.0), (0.3247, 0.9458, -1.0), (0.3144, 0.9159, 1.0), (0.6142, 0.7891, -1.0), (0.5948, 0.7642, 1.0), (0.8372, 0.5469, -1.0), (0.8107, 0.5297, 1.0), (0.9694, 0.2455, -1.0), (0.9388, 0.2377, 1.0), (0.9966, -0.08258, -1.0), (0.9651, -0.07997, 1.0), (0.9158, -0.4017, -1.0), (0.8868, -0.389, 1.0), (0.7357, -0.6773, -1.0), (0.7125, -0.6559, 1.0), (0.4759, -0.8795, -1.0), (0.4609, -0.8517, 1.0), (0.1646, -0.9864, -1.0), (0.1594, -0.9552, 1.0), (-0.1646, -0.9864, -1.0), (-0.1594, -0.9552, 1.0), (-0.4759, -0.8795, -1.0), (-0.4609, -0.8517, 1.0), (-0.7357, -0.6773, -1.0), (-0.7125, -0.6559, 1.0), (-0.9158, -0.4017, -1.0), (-0.8868, -0.389, 1.0), (-0.9966, -0.08258, -1.0), (-0.9651, -0.07997, 1.0), (-0.9694, 0.2455, -1.0), (-0.9388, 0.2377, 1.0), (-0.8372, 0.5469, -1.0), (-0.8107, 0.5297, 1.0), (-0.6142, 0.7891, -1.0), (-0.5948, 0.7642, 1.0), (-0.3247, 0.9458, -1.0), (-0.3144, 0.9159, 1.0)], [], [(0, 1, 3, 2), (2, 3, 5, 4), (4, 5, 7, 6), (6, 7, 9, 8), (8, 9, 11, 10), (10, 11, 13, 12), (12, 13, 15, 14), (14, 15, 17, 16), (16, 17, 19, 18), (18, 19, 21, 20), (20, 21, 23, 22), (22, 23, 25, 24), (24, 25, 27, 26), (26, 27, 29, 28), (28, 29, 31, 30), (30, 31, 33, 32), (32, 33, 35, 34), (3, 1, 37, 35, 33, 31, 29, 27, 25, 23, 21, 19, 17, 15, 13, 11, 9, 7, 5), (34, 35, 37, 36), (36, 37, 1, 0), (0, 2, 4, 6, 8, 10, 12, 14, 16, 18, 20, 22, 24, 26, 28, 30, 32, 34, 36)])
me_cilindro_008.polygons.foreach_set('use_smooth', [True] * 21)
_uv = me_cilindro_008.uv_layers.new(name='MapaUV')
_uv.uv.foreach_set('vector', [1.0, 0.5, 1.0, 1.0, 0.9474, 1.0, 0.9474, 0.5, 0.9474, 0.5, 0.9474, 1.0, 0.8947, 1.0, 0.8947, 0.5, 0.8947, 0.5, 0.8947, 1.0, 0.8421, 1.0, 0.8421, 0.5, 0.8421, 0.5, 0.8421, 1.0, 0.7895, 1.0, 0.7895, 0.5, 0.7895, 0.5, 0.7895, 1.0, 0.7368, 1.0, 0.7368, 0.5, 0.7368, 0.5, 0.7368, 1.0, 0.6842, 1.0, 0.6842, 0.5, 0.6842, 0.5, 0.6842, 1.0, 0.6316, 1.0, 0.6316, 0.5, 0.6316, 0.5, 0.6316, 1.0, 0.5789, 1.0, 0.5789, 0.5, 0.5789, 0.5, 0.5789, 1.0, 0.5263, 1.0, 0.5263, 0.5, 0.5263, 0.5, 0.5263, 1.0, 0.4737, 1.0, 0.4737, 0.5, 0.4737, 0.5, 0.4737, 1.0, 0.4211, 1.0, 0.4211, 0.5, 0.4211, 0.5, 0.4211, 1.0, 0.3684, 1.0, 0.3684, 0.5, 0.3684, 0.5, 0.3684, 1.0, 0.3158, 1.0, 0.3158, 0.5, 0.3158, 0.5, 0.3158, 1.0, 0.2632, 1.0, 0.2632, 0.5, 0.2632, 0.5, 0.2632, 1.0, 0.2105, 1.0, 0.2105, 0.5, 0.2105, 0.5, 0.2105, 1.0, 0.1579, 1.0, 0.1579, 0.5, 0.1579, 0.5, 0.1579, 1.0, 0.1053, 1.0, 0.1053, 0.5, 0.3279, 0.477, 0.25, 0.49, 0.1721, 0.477, 0.1026, 0.4394, 0.04908, 0.3813, 0.01734, 0.3089, 0.01082, 0.2302, 0.03021, 0.1536, 0.07343, 0.08745, 0.1358, 0.03893, 0.2105, 0.01327, 0.2895, 0.01327, 0.3642, 0.03893, 0.4266, 0.08745, 0.4698, 0.1536, 0.4892, 0.2302, 0.4827, 0.3089, 0.4509, 0.3813, 0.3974, 0.4394, 0.1053, 0.5, 0.1053, 1.0, 0.05263, 1.0, 0.05263, 0.5, 0.05263, 0.5, 0.05263, 1.0, 1.416e-07, 1.0, 1.416e-07, 0.5, 0.75, 0.49, 0.8279, 0.477, 0.8974, 0.4394, 0.9509, 0.3813, 0.9827, 0.3089, 0.9892, 0.2302, 0.9698, 0.1536, 0.9266, 0.08745, 0.8642, 0.03893, 0.7895, 0.01327, 0.7105, 0.01327, 0.6358, 0.03893, 0.5734, 0.08745, 0.5302, 0.1536, 0.5108, 0.2302, 0.5173, 0.3089, 0.5491, 0.3813, 0.6026, 0.4394, 0.6721, 0.477])
me_cilindro_008.materials.append(mat_material_004)
me_cilindro_008.use_remesh_fix_poles = True
me_cilindro_008.use_remesh_preserve_attributes = False
me_cilindro_008.update()
me_cilindro_009 = bpy.data.meshes.new('Cilindro.009')
me_cilindro_009.from_pydata([(4.617e-10, 0.938, -1.0), (7.06e-10, 0.9684, 1.0), (0.3046, 0.8872, -1.0), (0.3144, 0.9159, 1.0), (0.5761, 0.7402, -1.0), (0.5948, 0.7642, 1.0), (0.7853, 0.5131, -1.0), (0.8107, 0.5297, 1.0), (0.9093, 0.2303, -1.0), (0.9388, 0.2377, 1.0), (0.9348, -0.07746, -1.0), (0.9651, -0.07997, 1.0), (0.859, -0.3768, -1.0), (0.8868, -0.389, 1.0), (0.6901, -0.6353, -1.0), (0.7125, -0.6559, 1.0), (0.4465, -0.825, -1.0), (0.4609, -0.8517, 1.0), (0.1544, -0.9252, -1.0), (0.1594, -0.9552, 1.0), (-0.1544, -0.9252, -1.0), (-0.1594, -0.9552, 1.0), (-0.4465, -0.825, -1.0), (-0.4609, -0.8517, 1.0), (-0.6901, -0.6353, -1.0), (-0.7125, -0.6559, 1.0), (-0.859, -0.3768, -1.0), (-0.8868, -0.389, 1.0), (-0.9348, -0.07746, -1.0), (-0.9651, -0.07997, 1.0), (-0.9093, 0.2303, -1.0), (-0.9388, 0.2377, 1.0), (-0.7853, 0.5131, -1.0), (-0.8107, 0.5297, 1.0), (-0.5761, 0.7402, -1.0), (-0.5948, 0.7642, 1.0), (-0.3046, 0.8872, -1.0), (-0.3144, 0.9159, 1.0)], [], [(0, 1, 3, 2), (2, 3, 5, 4), (4, 5, 7, 6), (6, 7, 9, 8), (8, 9, 11, 10), (10, 11, 13, 12), (12, 13, 15, 14), (14, 15, 17, 16), (16, 17, 19, 18), (18, 19, 21, 20), (20, 21, 23, 22), (22, 23, 25, 24), (24, 25, 27, 26), (26, 27, 29, 28), (28, 29, 31, 30), (30, 31, 33, 32), (32, 33, 35, 34), (3, 1, 37, 35, 33, 31, 29, 27, 25, 23, 21, 19, 17, 15, 13, 11, 9, 7, 5), (34, 35, 37, 36), (36, 37, 1, 0), (0, 2, 4, 6, 8, 10, 12, 14, 16, 18, 20, 22, 24, 26, 28, 30, 32, 34, 36)])
me_cilindro_009.polygons.foreach_set('use_smooth', [True] * 21)
_uv = me_cilindro_009.uv_layers.new(name='MapaUV')
_uv.uv.foreach_set('vector', [1.0, 0.5, 1.0, 1.0, 0.9474, 1.0, 0.9474, 0.5, 0.9474, 0.5, 0.9474, 1.0, 0.8947, 1.0, 0.8947, 0.5, 0.8947, 0.5, 0.8947, 1.0, 0.8421, 1.0, 0.8421, 0.5, 0.8421, 0.5, 0.8421, 1.0, 0.7895, 1.0, 0.7895, 0.5, 0.7895, 0.5, 0.7895, 1.0, 0.7368, 1.0, 0.7368, 0.5, 0.7368, 0.5, 0.7368, 1.0, 0.6842, 1.0, 0.6842, 0.5, 0.6842, 0.5, 0.6842, 1.0, 0.6316, 1.0, 0.6316, 0.5, 0.6316, 0.5, 0.6316, 1.0, 0.5789, 1.0, 0.5789, 0.5, 0.5789, 0.5, 0.5789, 1.0, 0.5263, 1.0, 0.5263, 0.5, 0.5263, 0.5, 0.5263, 1.0, 0.4737, 1.0, 0.4737, 0.5, 0.4737, 0.5, 0.4737, 1.0, 0.4211, 1.0, 0.4211, 0.5, 0.4211, 0.5, 0.4211, 1.0, 0.3684, 1.0, 0.3684, 0.5, 0.3684, 0.5, 0.3684, 1.0, 0.3158, 1.0, 0.3158, 0.5, 0.3158, 0.5, 0.3158, 1.0, 0.2632, 1.0, 0.2632, 0.5, 0.2632, 0.5, 0.2632, 1.0, 0.2105, 1.0, 0.2105, 0.5, 0.2105, 0.5, 0.2105, 1.0, 0.1579, 1.0, 0.1579, 0.5, 0.1579, 0.5, 0.1579, 1.0, 0.1053, 1.0, 0.1053, 0.5, 0.3279, 0.477, 0.25, 0.49, 0.1721, 0.477, 0.1026, 0.4394, 0.04908, 0.3813, 0.01734, 0.3089, 0.01082, 0.2302, 0.03021, 0.1536, 0.07343, 0.08745, 0.1358, 0.03893, 0.2105, 0.01327, 0.2895, 0.01327, 0.3642, 0.03893, 0.4266, 0.08745, 0.4698, 0.1536, 0.4892, 0.2302, 0.4827, 0.3089, 0.4509, 0.3813, 0.3974, 0.4394, 0.1053, 0.5, 0.1053, 1.0, 0.05263, 1.0, 0.05263, 0.5, 0.05263, 0.5, 0.05263, 1.0, 1.416e-07, 1.0, 1.416e-07, 0.5, 0.75, 0.49, 0.8279, 0.477, 0.8974, 0.4394, 0.9509, 0.3813, 0.9827, 0.3089, 0.9892, 0.2302, 0.9698, 0.1536, 0.9266, 0.08745, 0.8642, 0.03893, 0.7895, 0.01327, 0.7105, 0.01327, 0.6358, 0.03893, 0.5734, 0.08745, 0.5302, 0.1536, 0.5108, 0.2302, 0.5173, 0.3089, 0.5491, 0.3813, 0.6026, 0.4394, 0.6721, 0.477])
me_cilindro_009.materials.append(mat_material_004)
me_cilindro_009.use_remesh_fix_poles = True
me_cilindro_009.use_remesh_preserve_attributes = False
me_cilindro_009.update()
me_esfera_geod_sica = bpy.data.meshes.new('Esfera geodésica')
me_esfera_geod_sica.from_pydata([(0.0, 0.0, -1.0), (0.7236, -0.5257, -0.4472), (-0.2764, -0.8506, -0.4472), (-0.8944, 0.0, -0.4472), (-0.2764, 0.8506, -0.4472), (0.7236, 0.5257, -0.4472), (0.2764, -0.8506, 0.4472), (-0.7236, -0.5257, 0.4472), (-0.7236, 0.5257, 0.4472), (0.2764, 0.8506, 0.4472), (0.8944, 0.0, 0.4472), (0.0, 0.0, 1.0), (-0.1625, -0.5, -0.8507), (0.4253, -0.309, -0.8507), (0.2629, -0.809, -0.5257), (0.8506, 0.0, -0.5257), (0.4253, 0.309, -0.8507), (-0.5257, 0.0, -0.8507), (-0.6882, -0.5, -0.5257), (-0.1625, 0.5, -0.8507), (-0.6882, 0.5, -0.5257), (0.2629, 0.809, -0.5257), (0.9511, -0.309, 0.0), (0.9511, 0.309, 0.0), (0.0, -1.0, 0.0), (0.5878, -0.809, 0.0), (-0.9511, -0.309, 0.0), (-0.5878, -0.809, 0.0), (-0.5878, 0.809, 0.0), (-0.9511, 0.309, 0.0), (0.5878, 0.809, 0.0), (0.0, 1.0, 0.0), (0.6882, -0.5, 0.5257), (-0.2629, -0.809, 0.5257), (-0.8506, 0.0, 0.5257), (-0.2629, 0.809, 0.5257), (0.6882, 0.5, 0.5257), (0.1625, -0.5, 0.8507), (0.5257, 0.0, 0.8507), (-0.4253, -0.309, 0.8507), (-0.4253, 0.309, 0.8507), (0.1625, 0.5, 0.8507)], [], [(0, 13, 12), (1, 13, 15), (0, 12, 17), (0, 17, 19), (0, 19, 16), (1, 15, 22), (2, 14, 24), (3, 18, 26), (4, 20, 28), (5, 21, 30), (1, 22, 25), (2, 24, 27), (3, 26, 29), (4, 28, 31), (5, 30, 23), (6, 32, 37), (7, 33, 39), (8, 34, 40), (9, 35, 41), (10, 36, 38), (38, 41, 11), (38, 36, 41), (36, 9, 41), (41, 40, 11), (41, 35, 40), (35, 8, 40), (40, 39, 11), (40, 34, 39), (34, 7, 39), (39, 37, 11), (39, 33, 37), (33, 6, 37), (37, 38, 11), (37, 32, 38), (32, 10, 38), (23, 36, 10), (23, 30, 36), (30, 9, 36), (31, 35, 9), (31, 28, 35), (28, 8, 35), (29, 34, 8), (29, 26, 34), (26, 7, 34), (27, 33, 7), (27, 24, 33), (24, 6, 33), (25, 32, 6), (25, 22, 32), (22, 10, 32), (30, 31, 9), (30, 21, 31), (21, 4, 31), (28, 29, 8), (28, 20, 29), (20, 3, 29), (26, 27, 7), (26, 18, 27), (18, 2, 27), (24, 25, 6), (24, 14, 25), (14, 1, 25), (22, 23, 10), (22, 15, 23), (15, 5, 23), (16, 21, 5), (16, 19, 21), (19, 4, 21), (19, 20, 4), (19, 17, 20), (17, 3, 20), (17, 18, 3), (17, 12, 18), (12, 2, 18), (15, 16, 5), (15, 13, 16), (13, 0, 16), (12, 14, 2), (12, 13, 14), (13, 1, 14)])
me_esfera_geod_sica.polygons.foreach_set('use_smooth', [True] * 80)
_uv = me_esfera_geod_sica.uv_layers.new(name='MapaUV')
_uv.uv.foreach_set('vector', [0.1818, 0.0, 0.2273, 0.07873, 0.1364, 0.07873, 0.2727, 0.1575, 0.3182, 0.07873, 0.3636, 0.1575, 0.9091, 0.0, 0.9545, 0.07873, 0.8636, 0.07873, 0.7273, 0.0, 0.7727, 0.07873, 0.6818, 0.07873, 0.5455, 0.0, 0.5909, 0.07873, 0.5, 0.07873, 0.2727, 0.1575, 0.3636, 0.1575, 0.3182, 0.2362, 0.09091, 0.1575, 0.1818, 0.1575, 0.1364, 0.2362, 0.8182, 0.1575, 0.9091, 0.1575, 0.8636, 0.2362, 0.6364, 0.1575, 0.7273, 0.1575, 0.6818, 0.2362, 0.4545, 0.1575, 0.5455, 0.1575, 0.5, 0.2362, 0.2727, 0.1575, 0.3182, 0.2362, 0.2273, 0.2362, 0.09091, 0.1575, 0.1364, 0.2362, 0.04546, 0.2362, 0.8182, 0.1575, 0.8636, 0.2362, 0.7727, 0.2362, 0.6364, 0.1575, 0.6818, 0.2362, 0.5909, 0.2362, 0.4545, 0.1575, 0.5, 0.2362, 0.4091, 0.2362, 0.1818, 0.3149, 0.2727, 0.3149, 0.2273, 0.3937, 0.0, 0.3149, 0.09091, 0.3149, 0.04546, 0.3937, 0.7273, 0.3149, 0.8182, 0.3149, 0.7727, 0.3937, 0.5455, 0.3149, 0.6364, 0.3149, 0.5909, 0.3937, 0.3636, 0.3149, 0.4545, 0.3149, 0.4091, 0.3937, 0.4091, 0.3937, 0.5, 0.3937, 0.4545, 0.4724, 0.4091, 0.3937, 0.4545, 0.3149, 0.5, 0.3937, 0.4545, 0.3149, 0.5455, 0.3149, 0.5, 0.3937, 0.5909, 0.3937, 0.6818, 0.3937, 0.6364, 0.4724, 0.5909, 0.3937, 0.6364, 0.3149, 0.6818, 0.3937, 0.6364, 0.3149, 0.7273, 0.3149, 0.6818, 0.3937, 0.7727, 0.3937, 0.8636, 0.3937, 0.8182, 0.4724, 0.7727, 0.3937, 0.8182, 0.3149, 0.8636, 0.3937, 0.8182, 0.3149, 0.9091, 0.3149, 0.8636, 0.3937, 0.04546, 0.3937, 0.1364, 0.3937, 0.09091, 0.4724, 0.04546, 0.3937, 0.09091, 0.3149, 0.1364, 0.3937, 0.09091, 0.3149, 0.1818, 0.3149, 0.1364, 0.3937, 0.2273, 0.3937, 0.3182, 0.3937, 0.2727, 0.4724, 0.2273, 0.3937, 0.2727, 0.3149, 0.3182, 0.3937, 0.2727, 0.3149, 0.3636, 0.3149, 0.3182, 0.3937, 0.4091, 0.2362, 0.4545, 0.3149, 0.3636, 0.3149, 0.4091, 0.2362, 0.5, 0.2362, 0.4545, 0.3149, 0.5, 0.2362, 0.5455, 0.3149, 0.4545, 0.3149, 0.5909, 0.2362, 0.6364, 0.3149, 0.5455, 0.3149, 0.5909, 0.2362, 0.6818, 0.2362, 0.6364, 0.3149, 0.6818, 0.2362, 0.7273, 0.3149, 0.6364, 0.3149, 0.7727, 0.2362, 0.8182, 0.3149, 0.7273, 0.3149, 0.7727, 0.2362, 0.8636, 0.2362, 0.8182, 0.3149, 0.8636, 0.2362, 0.9091, 0.3149, 0.8182, 0.3149, 0.04546, 0.2362, 0.09091, 0.3149, 0.0, 0.3149, 0.04546, 0.2362, 0.1364, 0.2362, 0.09091, 0.3149, 0.1364, 0.2362, 0.1818, 0.3149, 0.09091, 0.3149, 0.2273, 0.2362, 0.2727, 0.3149, 0.1818, 0.3149, 0.2273, 0.2362, 0.3182, 0.2362, 0.2727, 0.3149, 0.3182, 0.2362, 0.3636, 0.3149, 0.2727, 0.3149, 0.5, 0.2362, 0.5909, 0.2362, 0.5455, 0.3149, 0.5, 0.2362, 0.5455, 0.1575, 0.5909, 0.2362, 0.5455, 0.1575, 0.6364, 0.1575, 0.5909, 0.2362, 0.6818, 0.2362, 0.7727, 0.2362, 0.7273, 0.3149, 0.6818, 0.2362, 0.7273, 0.1575, 0.7727, 0.2362, 0.7273, 0.1575, 0.8182, 0.1575, 0.7727, 0.2362, 0.8636, 0.2362, 0.9545, 0.2362, 0.9091, 0.3149, 0.8636, 0.2362, 0.9091, 0.1575, 0.9545, 0.2362, 0.9091, 0.1575, 1.0, 0.1575, 0.9545, 0.2362, 0.1364, 0.2362, 0.2273, 0.2362, 0.1818, 0.3149, 0.1364, 0.2362, 0.1818, 0.1575, 0.2273, 0.2362, 0.1818, 0.1575, 0.2727, 0.1575, 0.2273, 0.2362, 0.3182, 0.2362, 0.4091, 0.2362, 0.3636, 0.3149, 0.3182, 0.2362, 0.3636, 0.1575, 0.4091, 0.2362, 0.3636, 0.1575, 0.4545, 0.1575, 0.4091, 0.2362, 0.5, 0.07873, 0.5455, 0.1575, 0.4545, 0.1575, 0.5, 0.07873, 0.5909, 0.07873, 0.5455, 0.1575, 0.5909, 0.07873, 0.6364, 0.1575, 0.5455, 0.1575, 0.6818, 0.07873, 0.7273, 0.1575, 0.6364, 0.1575, 0.6818, 0.07873, 0.7727, 0.07873, 0.7273, 0.1575, 0.7727, 0.07873, 0.8182, 0.1575, 0.7273, 0.1575, 0.8636, 0.07873, 0.9091, 0.1575, 0.8182, 0.1575, 0.8636, 0.07873, 0.9545, 0.07873, 0.9091, 0.1575, 0.9545, 0.07873, 1.0, 0.1575, 0.9091, 0.1575, 0.3636, 0.1575, 0.4091, 0.07873, 0.4545, 0.1575, 0.3636, 0.1575, 0.3182, 0.07873, 0.4091, 0.07873, 0.3182, 0.07873, 0.3636, 0.0, 0.4091, 0.07873, 0.1364, 0.07873, 0.1818, 0.1575, 0.09091, 0.1575, 0.1364, 0.07873, 0.2273, 0.07873, 0.1818, 0.1575, 0.2273, 0.07873, 0.2727, 0.1575, 0.1818, 0.1575])
me_esfera_geod_sica.materials.append(mat_material_005)
me_esfera_geod_sica.use_remesh_fix_poles = True
me_esfera_geod_sica.use_remesh_preserve_attributes = False
me_esfera_geod_sica.update()

# ---- objects
ob_bala = bpy.data.objects.new('bala', me_cilindro_001)
ob_finestra = bpy.data.objects.new('finestra', me_cilindro_002)
ob_patita = bpy.data.objects.new('patita', me_cilindro_003)
ob_patita_001 = bpy.data.objects.new('patita.001', me_cilindro_004)
ob_patita_002 = bpy.data.objects.new('patita.002', me_cilindro_005)
ob_cilindro = bpy.data.objects.new('Cilindro', me_cilindro_006)
ob_cilindro_003 = bpy.data.objects.new('Cilindro.003', me_cilindro_008)
ob_cilindro_001 = bpy.data.objects.new('Cilindro.001', me_cilindro_009)
ob_esfera_geod_sica = bpy.data.objects.new('Esfera geodésica', me_esfera_geod_sica)

# ---- transforms, parenting, visibility, modifiers, constraints
ob_bala.location = (-0.01989, 0.1564, 2.388)
_m = ob_bala.modifiers.new('Solidificar', 'SOLIDIFY')
_m.thickness = 0.05
_m.material_offset = 1
_m.use_flip_normals = True
ob_finestra.location = (-0.04659, 0.9447, 2.613)
ob_finestra.rotation_euler = (-1.558, -0.0, 0.0)
ob_finestra.scale = (0.5154, 0.5154, 0.5154)
_m = ob_finestra.modifiers.new('Solidificar', 'SOLIDIFY')
_m.thickness = 0.07
_m.material_offset = 1
_m.use_flip_normals = True
ob_patita.location = (-0.8104, 0.4472, 0.6145)
ob_patita.rotation_euler = (1.626, -0.6673, -0.3982)
ob_patita.scale = (0.6597, 0.6597, -0.0701)
_m = ob_patita.modifiers.new('Solidificar', 'SOLIDIFY')
_m.thickness = 0.11
_m.material_offset = 1
_m.use_flip_normals = True
ob_patita_001.location = (0.7704, 0.4687, 0.6145)
ob_patita_001.rotation_euler = (1.626, -0.6673, -2.962)
ob_patita_001.scale = (0.6597, 0.6597, -0.0701)
_m = ob_patita_001.modifiers.new('Solidificar', 'SOLIDIFY')
_m.thickness = 0.11
_m.material_offset = 1
_m.use_flip_normals = True
ob_patita_002.location = (-0.03465, -0.8456, 0.6145)
ob_patita_002.rotation_euler = (1.559, -0.666, 1.616)
ob_patita_002.scale = (0.6597, 0.6597, -0.0701)
_m = ob_patita_002.modifiers.new('Solidificar', 'SOLIDIFY')
_m.thickness = 0.11
_m.material_offset = 1
_m.use_flip_normals = True
ob_cilindro.location = (-0.01863, 0.1425, 0.5326)
ob_cilindro.scale = (0.3556, 0.3556, 0.3556)
_m = ob_cilindro.modifiers.new('Solidificar', 'SOLIDIFY')
_m.thickness = 0.18
_m.material_offset = 1
_m.use_flip_normals = True
ob_cilindro_003.location = (-0.02331, 0.1645, 3.435)
ob_cilindro_003.scale = (1.021, 1.021, 0.07787)
_m = ob_cilindro_003.modifiers.new('Solidificar', 'SOLIDIFY')
_m.thickness = 2.6
_m.material_offset = 1
_m.use_flip_normals = True
ob_cilindro_001.location = (-0.02331, 0.1645, 1.738)
ob_cilindro_001.scale = (1.157, 1.157, 0.06807)
_m = ob_cilindro_001.modifiers.new('Solidificar', 'SOLIDIFY')
_m.thickness = 2.54
_m.material_offset = 1
_m.use_flip_normals = True
ob_esfera_geod_sica.location = (-0.03374, 1.371, 2.624)
ob_esfera_geod_sica.scale = (0.4278, 0.1865, 0.4278)
_m = ob_esfera_geod_sica.modifiers.new('Solidificar', 'SOLIDIFY')
_m.thickness = 0.11
_m.material_offset = 1
_m.use_flip_normals = True

# ---- collection membership
col_collection.objects.link(ob_bala)
col_collection.objects.link(ob_finestra)
col_collection.objects.link(ob_patita)
col_collection.objects.link(ob_patita_001)
col_collection.objects.link(ob_patita_002)
col_collection.objects.link(ob_cilindro)
col_collection.objects.link(ob_cilindro_003)
col_collection.objects.link(ob_cilindro_001)
col_collection.objects.link(ob_esfera_geod_sica)

# ---- scene / render settings (as saved in the file)
scene.frame_start = 1; scene.frame_end = 250; scene.frame_set(1)
scene.render.engine = 'BLENDER_EEVEE_NEXT'
scene.cycles.use_denoising = False
scene.cycles.samples = 128
scene.cycles.sampling_pattern = 'TABULATED_SOBOL'
scene.cycles.use_adaptive_sampling = False
scene.cycles.use_light_tree = False
scene.view_settings.view_transform = 'Filmic'
bpy.context.view_layer.update()

# ---- added for rendering (the .blend has no active camera and no usable light): camera, sun
cam_auto = bpy.data.cameras.new('AutoCamera')
cam_auto.lens = 50.0
cam_auto.sensor_width = 36.0
cam_auto.clip_end = 1000.0
ob_auto_camera = bpy.data.objects.new('AutoCamera', cam_auto)
scene.collection.objects.link(ob_auto_camera)
ob_auto_camera.location = (6.25542, -7.67786, 7.15886)
ob_auto_camera.rotation_euler = (1.09748, -7.21219e-08, 0.694738)
scene.camera = ob_auto_camera
light_auto_sun = bpy.data.lights.new('AutoSun', 'SUN')
light_auto_sun.energy = 3.0
light_auto_sun.angle = 0.0523599
ob_auto_sun = bpy.data.objects.new('AutoSun', light_auto_sun)
scene.collection.objects.link(ob_auto_sun)
ob_auto_sun.rotation_euler = (0.872665, 0.174533, 0.523599)
bpy.context.view_layer.update()
